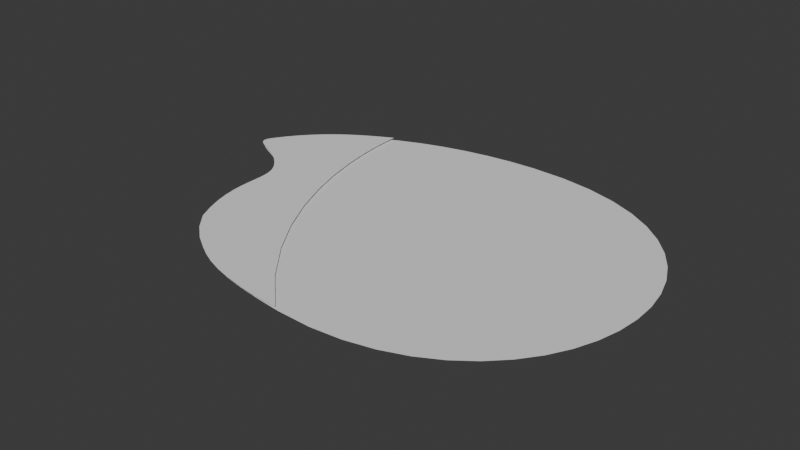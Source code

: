 # Source: Test.blend  (saved by Blender 5.0.119; exported with 4.5.12 LTS)
import bpy
from mathutils import Matrix  # noqa: F401  (used for matrix-valued properties, if any)

bpy.ops.wm.read_factory_settings(use_empty=True)
scene = bpy.context.scene
scene.name = 'Scene'

# ---- world
world_world = bpy.data.worlds.new('World'); scene.world = world_world
world_world.use_nodes = True; world_world.node_tree.nodes.clear()
_N = world_world.node_tree.nodes; _L = world_world.node_tree.links
n0 = _N.new('ShaderNodeOutputWorld'); n0.name = 'World Output'; n0.location = (200, 100)
n1 = _N.new('ShaderNodeBackground'); n1.name = 'Background'; n1.location = (-200, 100)
n1.inputs[0].default_value = (0.05088, 0.05088, 0.05088, 1.0)
_L.new(n1.outputs[0], n0.inputs[0])
n0.is_active_output = True
world_world.color = (0.05088, 0.05088, 0.05088)
world_world.sun_shadow_jitter_overblur = 0.0

# ---- curves / text
cu_a = bpy.data.curves.new('a', 'CURVE')
cu_a.dimensions = '2D'
_sp = cu_a.splines.new('BEZIER'); _sp.bezier_points.add(5)
_sp.bezier_points.foreach_set('co', [-62.12, 6.482, 0.0, -47.71, -44.33, 0.0, 20.13, -72.97, 0.0, 111.6, -2.997, 0.0, 20.31, 73.81, 0.0, -83.59, 26.21, 0.0])
_sp.bezier_points.foreach_set('handle_left', [-68.08, 16.17, 0.0, -63.98, -25.91, 0.0, -27.52, -68.72, 0.0, 110.2, -41.15, 0.0, 83.88, 74.45, 0.0, -65.08, 55.76, 0.0])
_sp.bezier_points.foreach_set('handle_right', [-51.3, -11.07, 0.0, -35.9, -57.7, 0.0, 78.39, -78.16, 0.0, 113.0, 35.16, 0.0, -23.31, 73.38, 0.0, -89.08, 17.43, 0.0])
for _p, _l, _r in zip(_sp.bezier_points, ['AUTO', 'ALIGNED', 'ALIGNED', 'ALIGNED', 'ALIGNED', 'ALIGNED'], ['AUTO', 'ALIGNED', 'ALIGNED', 'ALIGNED', 'ALIGNED', 'ALIGNED']): _p.handle_left_type = _l; _p.handle_right_type = _r
_sp.order_u = 0
_sp.order_v = 0
_sp.use_cyclic_u = True
cu_a.fill_mode = 'FRONT'
cu_b = bpy.data.curves.new('b', 'CURVE')
cu_b.dimensions = '2D'
_sp = cu_b.splines.new('BEZIER'); _sp.bezier_points.add(4)
_sp.bezier_points.foreach_set('co', [-47.84, 28.71, 0.0, -25.62, 7.995, 0.0, -13.69, -40.85, 0.0, 54.45, -69.79, 0.0, -7.11, 63.08, 0.0])
_sp.bezier_points.foreach_set('handle_left', [-34.48, 50.86, 0.0, -36.61, 22.28, 0.0, -28.39, -13.37, 0.0, 54.67, -69.99, 0.0, -7.103, 63.08, 0.0])
_sp.bezier_points.foreach_set('handle_right', [-53.54, 20.01, 0.0, -17.68, -2.328, 0.0, 7.7, -70.4, 0.0, -10.63, -13.29, 0.0, -15.53, 58.53, 0.0])
for _p, _l, _r in zip(_sp.bezier_points, ['FREE', 'ALIGNED', 'FREE', 'ALIGNED', 'ALIGNED'], ['FREE', 'ALIGNED', 'FREE', 'ALIGNED', 'ALIGNED']): _p.handle_left_type = _l; _p.handle_right_type = _r
_sp.order_u = 0
_sp.order_v = 0
_sp.use_cyclic_u = True
cu_b.fill_mode = 'FRONT'

# ---- objects
ob_a = bpy.data.objects.new('a', cu_a)
ob_b = bpy.data.objects.new('b', cu_b)
ob_player = bpy.data.objects.new('Player', None)

# ---- transforms, parenting, visibility, modifiers, constraints
ob_a.parent = ob_player
ob_a.matrix_parent_inverse = Matrix(((1.0, -0.0, -0.0, -120.0), (-0.0, 1.0, 0.0, 85.0), (-0.0, -0.0, 1.0, -0.0), (-0.0, 0.0, -0.0, 1.0)))
ob_a.location = (120.0, -85.0, 0.0)
ob_a.color = (1.0, 0.008023, 0.008023, 1.0)
ob_b.parent = ob_player
ob_b.matrix_parent_inverse = Matrix(((1.0, -0.0, -0.0, -120.0), (-0.0, 1.0, 0.0, 85.0), (-0.0, -0.0, 1.0, -0.0), (-0.0, 0.0, -0.0, 1.0)))
ob_b.location = (84.0, -88.0, 1.0)
ob_b.color = (0.2582, 0.003677, 0.003677, 1.0)
ob_player.location = (120.0, -85.0, 0.0)

# ---- collection membership
scene.collection.objects.link(ob_a)
scene.collection.objects.link(ob_b)
scene.collection.objects.link(ob_player)

# ---- scene / render settings (as saved in the file)
scene.frame_start = 1; scene.frame_end = 250; scene.frame_set(1)
scene.render.engine = 'BLENDER_EEVEE_NEXT'
scene.render.bake_bias = 0.0
scene.render.bake_samples = 0
scene.cycles.sampling_pattern = 'TABULATED_SOBOL'
scene.eevee.use_volume_custom_range = False
bpy.context.view_layer.update()

# ---- added for rendering (the .blend has no active camera and no usable light): camera, sun
cam_auto = bpy.data.cameras.new('AutoCamera')
cam_auto.lens = 50.0
cam_auto.sensor_width = 36.0
cam_auto.clip_end = 4121.43
ob_auto_camera = bpy.data.objects.new('AutoCamera', cam_auto)
scene.collection.objects.link(ob_auto_camera)
ob_auto_camera.location = (366.56, -368.483, 188.372)
ob_auto_camera.rotation_euler = (1.09748, -7.21219e-08, 0.694738)
scene.camera = ob_auto_camera
light_auto_sun = bpy.data.lights.new('AutoSun', 'SUN')
light_auto_sun.energy = 3.0
light_auto_sun.angle = 0.0523599
ob_auto_sun = bpy.data.objects.new('AutoSun', light_auto_sun)
scene.collection.objects.link(ob_auto_sun)
ob_auto_sun.rotation_euler = (0.872665, 0.174533, 0.523599)
bpy.context.view_layer.update()

